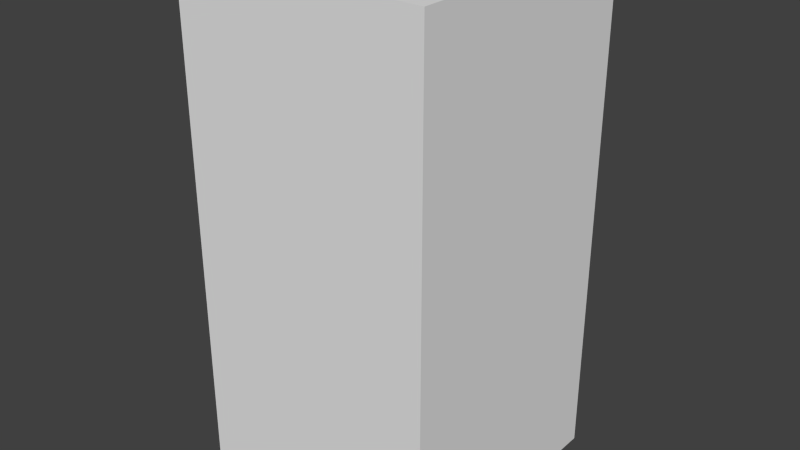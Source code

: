 # Source: yellowStopEight.blend  (saved by Blender 2.68.0; exported with 4.5.12 LTS)
import bpy
from mathutils import Matrix  # noqa: F401  (used for matrix-valued properties, if any)

bpy.ops.wm.read_factory_settings(use_empty=True)
scene = bpy.context.scene
scene.name = 'Scene'

# ---- collections
col_collection_1 = bpy.data.collections.new('Collection 1'); scene.collection.children.link(col_collection_1)

# ---- world
world_world = bpy.data.worlds.new('World'); scene.world = world_world
world_world.color = (0.05088, 0.05088, 0.05088)
world_world.use_sun_shadow = False
world_world.sun_shadow_jitter_overblur = 0.0
world_world.cycles.sampling_method = 'MANUAL'
world_world.cycles.sample_map_resolution = 256

# ---- meshes
me_yellowstopeight = bpy.data.meshes.new('yellowStopEight')
me_yellowstopeight.from_pydata([(-0.5, -0.5, -1.0), (-0.5, 0.5, -1.0), (0.5, 0.5, -1.0), (0.5, -0.5, -1.0), (-0.5, -0.5, 1.0), (-0.5, 0.5, 1.0), (0.5, 0.5, 1.0), (0.5, -0.5, 1.0)], [], [(4, 5, 1, 0), (5, 6, 2, 1), (6, 7, 3, 2), (7, 4, 0, 3), (0, 1, 2, 3), (7, 6, 5, 4)])
me_yellowstopeight.use_remesh_preserve_volume = False
me_yellowstopeight.use_remesh_preserve_attributes = False
me_yellowstopeight.use_mirror_vertex_groups = False
me_yellowstopeight.update()

# ---- objects
ob_yellowstopeight = bpy.data.objects.new('yellowStopEight', me_yellowstopeight)

# ---- transforms, parenting, visibility, modifiers, constraints
ob_yellowstopeight.location = (0.0, 0.0, 0.0)
ob_yellowstopeight.lineart.crease_threshold = 0.0

# ---- collection membership
col_collection_1.objects.link(ob_yellowstopeight)

# ---- scene / render settings (as saved in the file)
scene.frame_start = 1; scene.frame_end = 250; scene.frame_set(1)
scene.render.engine = 'BLENDER_EEVEE_NEXT'
scene.render.image_settings.color_mode = 'RGB'
scene.render.image_settings.compression = 90
scene.render.resolution_percentage = 50
scene.render.dither_intensity = 0.0
scene.cycles.use_denoising = False
scene.cycles.samples = 10
scene.cycles.sampling_pattern = 'TABULATED_SOBOL'
scene.cycles.light_sampling_threshold = 0.0
scene.cycles.use_adaptive_sampling = False
scene.cycles.use_light_tree = False
scene.cycles.blur_glossy = 0.0
scene.cycles.volume_bounces = 1
scene.cycles.pixel_filter_type = 'GAUSSIAN'
scene.cycles.sample_clamp_indirect = 0.0
scene.view_settings.view_transform = 'Standard'
bpy.context.view_layer.update()

# ---- added for rendering (the .blend has no active camera and no usable light): camera, sun
cam_auto = bpy.data.cameras.new('AutoCamera')
cam_auto.lens = 50.0
cam_auto.sensor_width = 36.0
cam_auto.clip_end = 1000.0
ob_auto_camera = bpy.data.objects.new('AutoCamera', cam_auto)
scene.collection.objects.link(ob_auto_camera)
ob_auto_camera.location = (2.26633, -2.71959, 1.81306)
ob_auto_camera.rotation_euler = (1.09748, -7.21219e-08, 0.694738)
scene.camera = ob_auto_camera
light_auto_sun = bpy.data.lights.new('AutoSun', 'SUN')
light_auto_sun.energy = 3.0
light_auto_sun.angle = 0.0523599
ob_auto_sun = bpy.data.objects.new('AutoSun', light_auto_sun)
scene.collection.objects.link(ob_auto_sun)
ob_auto_sun.rotation_euler = (0.872665, 0.174533, 0.523599)
bpy.context.view_layer.update()
